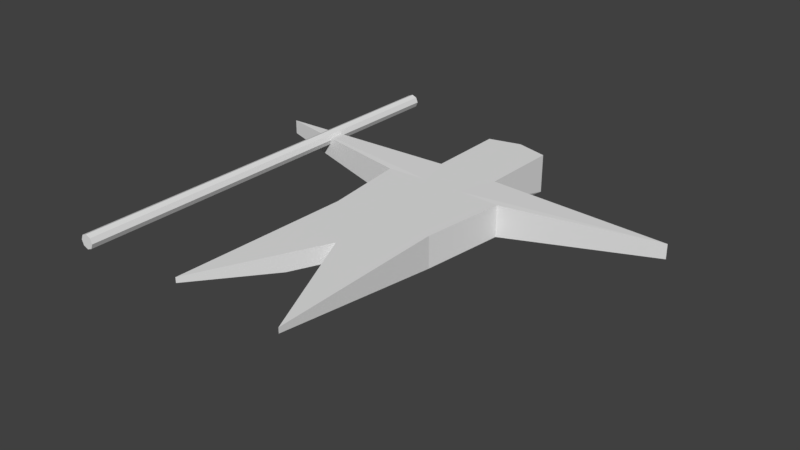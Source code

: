 # Source: fisherman.blend  (saved by Blender 2.78.0; exported with 4.5.12 LTS)
import bpy
from mathutils import Matrix  # noqa: F401  (used for matrix-valued properties, if any)

bpy.ops.wm.read_factory_settings(use_empty=True)
scene = bpy.context.scene
scene.name = 'Scene'

# ---- collections
col_collection_1 = bpy.data.collections.new('Collection 1'); scene.collection.children.link(col_collection_1)

# ---- world
world_world = bpy.data.worlds.new('World'); scene.world = world_world
world_world.color = (0.05088, 0.05088, 0.05088)
world_world.use_sun_shadow = False
world_world.sun_shadow_jitter_overblur = 0.0
world_world.cycles.sampling_method = 'MANUAL'

# ---- meshes
me_cube_001 = bpy.data.meshes.new('Cube.001')
me_cube_001.from_pydata([(-0.05444, 1.273, -0.8979), (-0.04566, 0.8866, -0.8979), (-0.05021, 0.4873, -0.98), (-0.1501, 1.82, -0.8979), (-1.0, 1.392, -0.9576), (-0.2669, 0.01944, -0.9226), (-1.0, 1.392, -0.8905), (-0.2669, 0.01944, -0.8979), (-0.05444, 1.273, -1.046), (-0.2427, 0.8692, -1.046), (-0.2427, 0.8692, -0.8979), (-0.04566, 0.8866, -1.046), (-0.2894, 1.261, -0.8979), (-0.1501, 1.82, -1.082), (-0.2894, 1.261, -1.046), (-0.05021, 0.4873, -0.8979), (-0.1462, 1.446, -0.8979), (-0.08858, 0.4044, -0.98), (-0.08858, 0.4044, -0.8979), (-0.1462, 1.446, -0.9929), (-0.08056, 0.8836, -1.046), (-0.08056, 0.8836, -0.8979), (-0.09605, 1.27, -1.046), (-0.09605, 1.27, -0.8979), (-0.7493, 1.982, -0.8676), (-0.7493, -0.01722, -0.8676), (-0.7727, 1.982, -0.8773), (-0.7727, -0.01722, -0.8773), (-0.7824, 1.982, -0.9007), (-0.7824, -0.01722, -0.9007), (-0.7727, 1.982, -0.9241), (-0.7727, -0.01722, -0.9241), (-0.7493, 1.982, -0.9338), (-0.7493, -0.01722, -0.9338), (-0.7258, 1.982, -0.9241), (-0.7258, -0.01722, -0.9241), (-0.7161, 1.982, -0.9007), (-0.7161, -0.01722, -0.9007), (-0.7258, 1.982, -0.8773), (-0.7258, -0.01722, -0.8773), (0.05444, 1.273, -0.8979), (0.04566, 0.8866, -0.8979), (0.05021, 0.4873, -0.98), (0.1501, 1.82, -0.8979), (1.0, 1.392, -0.9576), (0.2669, 0.01944, -0.9226), (1.0, 1.392, -0.8905), (0.2669, 0.01944, -0.8979), (-1.49e-08, 1.859, -0.8979), (-1.49e-08, 0.5957, -0.8979), (-1.49e-08, 1.859, -1.082), (-1.49e-08, 0.5957, -0.98), (0.05444, 1.273, -1.046), (0.2427, 0.8692, -1.046), (0.2427, 0.8692, -0.8979), (0.04566, 0.8866, -1.046), (-1.49e-08, 0.8907, -0.8979), (-1.49e-08, 0.8907, -1.046), (0.2894, 1.261, -0.8979), (0.1501, 1.82, -1.082), (0.2894, 1.261, -1.046), (0.05021, 0.4873, -0.8979), (-1.49e-08, 1.275, -0.8979), (-1.49e-08, 1.275, -1.046), (0.1462, 1.446, -0.8979), (0.08858, 0.4044, -0.98), (0.08858, 0.4044, -0.8979), (0.1462, 1.446, -0.9929), (0.08056, 0.8836, -1.046), (0.08056, 0.8836, -0.8979), (0.09605, 1.27, -1.046), (0.09605, 1.27, -0.8979)], [], [(20, 22, 8, 11), (22, 19, 13, 8), (12, 6, 4, 14), (23, 16, 6, 12), (19, 4, 6, 16), (17, 2, 15, 18), (56, 62, 0, 1), (8, 13, 50, 63), (2, 51, 49, 15), (2, 11, 57, 51), (49, 56, 1, 15), (18, 21, 10, 7), (7, 10, 9, 5), (17, 20, 11, 2), (11, 8, 63, 57), (62, 48, 3, 0), (21, 23, 12, 10), (10, 12, 14, 9), (50, 13, 3, 48), (1, 0, 23, 21), (9, 14, 22, 20), (15, 1, 21, 18), (5, 9, 20, 17), (5, 17, 18, 7), (14, 4, 19, 22), (13, 19, 16, 3), (0, 3, 16, 23), (24, 25, 27, 26), (26, 27, 29, 28), (28, 29, 31, 30), (30, 31, 33, 32), (32, 33, 35, 34), (34, 35, 37, 36), (27, 25, 39, 37, 35, 33, 31, 29), (36, 37, 39, 38), (38, 39, 25, 24), (24, 26, 28, 30, 32, 34, 36, 38), (68, 55, 52, 70), (70, 52, 59, 67), (58, 60, 44, 46), (71, 58, 46, 64), (67, 64, 46, 44), (65, 66, 61, 42), (56, 41, 40, 62), (52, 63, 50, 59), (42, 61, 49, 51), (42, 51, 57, 55), (49, 61, 41, 56), (66, 47, 54, 69), (47, 45, 53, 54), (65, 42, 55, 68), (55, 57, 63, 52), (62, 40, 43, 48), (69, 54, 58, 71), (54, 53, 60, 58), (50, 48, 43, 59), (41, 69, 71, 40), (53, 68, 70, 60), (61, 66, 69, 41), (45, 65, 68, 53), (45, 47, 66, 65), (60, 70, 67, 44), (59, 43, 64, 67), (40, 71, 64, 43)])
me_cube_001.use_remesh_preserve_volume = False
me_cube_001.use_remesh_preserve_attributes = False
me_cube_001.use_mirror_vertex_groups = False
me_cube_001.update()

# ---- objects
ob_cube = bpy.data.objects.new('Cube', me_cube_001)

# ---- transforms, parenting, visibility, modifiers, constraints
ob_cube.location = (0.0, 0.0, 1.038)
ob_cube.lineart.crease_threshold = 0.0

# ---- collection membership
col_collection_1.objects.link(ob_cube)

# ---- scene / render settings (as saved in the file)
scene.frame_start = 1; scene.frame_end = 250; scene.frame_set(1)
scene.render.engine = 'BLENDER_EEVEE_NEXT'
scene.render.resolution_percentage = 50
scene.render.dither_intensity = 0.0
scene.cycles.use_denoising = False
scene.cycles.samples = 128
scene.cycles.sampling_pattern = 'TABULATED_SOBOL'
scene.cycles.light_sampling_threshold = 0.0
scene.cycles.use_adaptive_sampling = False
scene.cycles.use_light_tree = False
scene.cycles.blur_glossy = 0.0
scene.cycles.sample_clamp_indirect = 0.0
scene.view_settings.view_transform = 'Standard'
bpy.context.view_layer.update()

# ---- added for rendering (the .blend has no active camera and no usable light): camera, sun
cam_auto = bpy.data.cameras.new('AutoCamera')
cam_auto.lens = 50.0
cam_auto.sensor_width = 36.0
cam_auto.clip_end = 1000.0
ob_auto_camera = bpy.data.objects.new('AutoCamera', cam_auto)
scene.collection.objects.link(ob_auto_camera)
ob_auto_camera.location = (2.62404, -2.1664, 2.16245)
ob_auto_camera.rotation_euler = (1.09748, -7.21219e-08, 0.694738)
scene.camera = ob_auto_camera
light_auto_sun = bpy.data.lights.new('AutoSun', 'SUN')
light_auto_sun.energy = 3.0
light_auto_sun.angle = 0.0523599
ob_auto_sun = bpy.data.objects.new('AutoSun', light_auto_sun)
scene.collection.objects.link(ob_auto_sun)
ob_auto_sun.rotation_euler = (0.872665, 0.174533, 0.523599)
bpy.context.view_layer.update()
